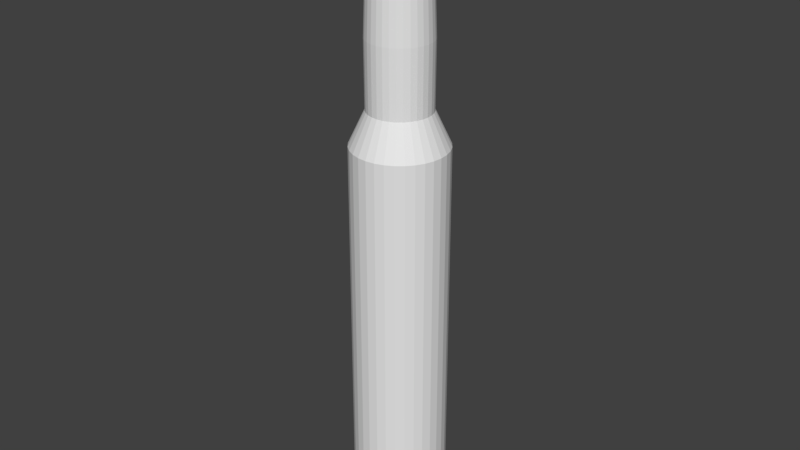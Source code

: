 # Source: bullet.blend  (saved by Blender 2.78.0; exported with 4.5.12 LTS)
import bpy
from mathutils import Matrix  # noqa: F401  (used for matrix-valued properties, if any)

bpy.ops.wm.read_factory_settings(use_empty=True)
scene = bpy.context.scene
scene.name = 'Scene'

# ---- collections
col_collection_1 = bpy.data.collections.new('Collection 1'); scene.collection.children.link(col_collection_1)

# ---- materials (node trees are filled in below, after node groups)
mat_bullet = bpy.data.materials.new('bullet')
mat_bullet.alpha_threshold = 0.0
mat_bullet.use_transparent_shadow = False
mat_bullet.roughness = 0.5
mat_bullet.line_color = (0.0, 0.0, 0.0, 1.0)

# ---- material node trees

# ---- world
world_world = bpy.data.worlds.new('World'); scene.world = world_world
world_world.color = (0.05088, 0.05088, 0.05088)
world_world.use_sun_shadow = False
world_world.sun_shadow_jitter_overblur = 0.0
world_world.cycles.sampling_method = 'MANUAL'

# ---- meshes
me_cone = bpy.data.meshes.new('Cone')
me_cone.from_pydata([(-1.869e-07, 0.234, 0.111), (0.04564, 0.2295, 0.111), (0.08953, 0.2162, 0.111), (0.13, 0.1945, 0.111), (0.1654, 0.1654, 0.111), (0.1945, 0.13, 0.111), (0.2161, 0.08953, 0.111), (0.2295, 0.04564, 0.111), (0.234, 2.403e-07, 0.111), (-2.101e-07, 1.2e-07, 0.2811), (0.2295, -0.04564, 0.111), (0.2161, -0.08953, 0.111), (0.1945, -0.13, 0.111), (0.1654, -0.1654, 0.111), (0.13, -0.1945, 0.111), (0.08953, -0.2161, 0.111), (0.04564, -0.2295, 0.111), (-2.632e-07, -0.234, 0.111), (-0.04564, -0.2295, 0.111), (-0.08953, -0.2161, 0.111), (-0.13, -0.1945, 0.111), (-0.1654, -0.1654, 0.111), (-0.1945, -0.13, 0.111), (-0.2162, -0.08953, 0.111), (-0.2295, -0.04564, 0.111), (-0.234, 4.486e-07, 0.111), (-0.2295, 0.04564, 0.111), (-0.2162, 0.08953, 0.111), (-0.1945, 0.13, 0.111), (-0.1654, 0.1654, 0.111), (-0.13, 0.1945, 0.111), (-0.08953, 0.2162, 0.111), (-0.04564, 0.2295, 0.111), (-1.715e-07, 0.4368, -0.4728), (0.08521, 0.4284, -0.4728), (0.1671, 0.4035, -0.4728), (0.2427, 0.3632, -0.4728), (0.3088, 0.3088, -0.4728), (0.3632, 0.2427, -0.4728), (0.4035, 0.1671, -0.4728), (0.4284, 0.08521, -0.4728), (0.4368, 2.006e-07, -0.4728), (0.4284, -0.08521, -0.4728), (0.4035, -0.1671, -0.4728), (0.3632, -0.2427, -0.4728), (0.3088, -0.3088, -0.4728), (0.2427, -0.3632, -0.4728), (0.1671, -0.4035, -0.4728), (0.08521, -0.4284, -0.4728), (-3.138e-07, -0.4368, -0.4728), (-0.08521, -0.4284, -0.4728), (-0.1671, -0.4035, -0.4728), (-0.2427, -0.3632, -0.4728), (-0.3088, -0.3088, -0.4728), (-0.3632, -0.2427, -0.4728), (-0.4035, -0.1671, -0.4728), (-0.4284, -0.08521, -0.4728), (-0.4368, 5.894e-07, -0.4728), (-0.4284, 0.08521, -0.4728), (-0.4035, 0.1671, -0.4728), (-0.3632, 0.2427, -0.4728), (-0.3088, 0.3088, -0.4728), (-0.2427, 0.3632, -0.4728), (-0.1671, 0.4035, -0.4728), (-0.08521, 0.4284, -0.4728), (-2.228e-07, 0.6007, -2.168), (0.1172, 0.5891, -2.168), (0.2299, 0.555, -2.168), (0.3337, 0.4994, -2.168), (0.4247, 0.4247, -2.168), (0.4994, 0.3337, -2.168), (0.555, 0.2299, -2.168), (0.5891, 0.1172, -2.168), (0.6007, 1.618e-07, -2.168), (0.5891, -0.1172, -2.168), (0.555, -0.2299, -2.168), (0.4994, -0.3337, -2.168), (0.4247, -0.4247, -2.168), (0.3337, -0.4994, -2.168), (0.2299, -0.555, -2.168), (0.1172, -0.5891, -2.168), (-4.185e-07, -0.6007, -2.168), (-0.1172, -0.5891, -2.168), (-0.2299, -0.555, -2.168), (-0.3337, -0.4994, -2.168), (-0.4247, -0.4247, -2.168), (-0.4994, -0.3337, -2.168), (-0.555, -0.2299, -2.168), (-0.5891, -0.1172, -2.168), (-0.6007, 6.964e-07, -2.168), (-0.5891, 0.1172, -2.168), (-0.555, 0.2299, -2.168), (-0.4994, 0.3337, -2.168), (-0.4247, 0.4247, -2.168), (-0.3337, 0.4994, -2.168), (-0.2299, 0.555, -2.168), (-0.1172, 0.5891, -2.168), (-1.864e-07, 0.5925, -3.415), (0.1156, 0.5811, -3.415), (0.2267, 0.5474, -3.415), (0.3292, 0.4926, -3.415), (0.4189, 0.4189, -3.415), (0.4926, 0.3292, -3.415), (0.5474, 0.2267, -3.415), (0.5811, 0.1156, -3.415), (0.5925, 1.639e-07, -3.415), (0.5811, -0.1156, -3.415), (0.5474, -0.2267, -3.415), (0.4926, -0.3292, -3.415), (0.4189, -0.4189, -3.415), (0.3292, -0.4926, -3.415), (0.2267, -0.5474, -3.415), (0.1156, -0.5811, -3.415), (-3.794e-07, -0.5925, -3.415), (-0.1156, -0.5811, -3.415), (-0.2267, -0.5474, -3.415), (-0.3292, -0.4926, -3.415), (-0.4189, -0.4189, -3.415), (-0.4926, -0.3292, -3.415), (-0.5474, -0.2267, -3.415), (-0.5811, -0.1156, -3.415), (-0.5925, 6.913e-07, -3.415), (-0.5811, 0.1156, -3.415), (-0.5474, 0.2267, -3.415), (-0.4926, 0.3292, -3.415), (-0.4189, 0.4189, -3.415), (-0.3292, 0.4926, -3.415), (-0.2267, 0.5474, -3.415), (-0.1156, 0.5811, -3.415), (-1.47e-07, 0.8907, -4.057), (0.1738, 0.8736, -4.057), (0.3409, 0.8229, -4.057), (0.4949, 0.7406, -4.057), (0.6298, 0.6298, -4.057), (0.7406, 0.4949, -4.057), (0.8229, 0.3409, -4.057), (0.8736, 0.1738, -4.057), (0.8907, 1.014e-07, -4.057), (0.8736, -0.1738, -4.057), (0.8229, -0.3409, -4.057), (0.7406, -0.4949, -4.057), (0.6298, -0.6298, -4.057), (0.4949, -0.7406, -4.057), (0.3409, -0.8229, -4.057), (0.1738, -0.8736, -4.057), (-4.373e-07, -0.8907, -4.057), (-0.1738, -0.8736, -4.057), (-0.3409, -0.8229, -4.057), (-0.4949, -0.7406, -4.057), (-0.6298, -0.6298, -4.057), (-0.7406, -0.4949, -4.057), (-0.8229, -0.3409, -4.057), (-0.8736, -0.1738, -4.057), (-0.8907, 8.942e-07, -4.057), (-0.8736, 0.1738, -4.057), (-0.8229, 0.3409, -4.057), (-0.7406, 0.4949, -4.057), (-0.6298, 0.6298, -4.057), (-0.4949, 0.7406, -4.057), (-0.3409, 0.8229, -4.057), (-0.1738, 0.8736, -4.057), (-7.64e-08, 0.8907, -5.965), (0.1738, 0.8736, -5.965), (0.3409, 0.8229, -5.965), (0.4949, 0.7406, -5.965), (0.6298, 0.6298, -5.965), (0.7406, 0.4949, -5.965), (0.8229, 0.3409, -5.965), (0.8736, 0.1738, -5.965), (0.8907, 1.014e-07, -5.965), (0.8736, -0.1738, -5.965), (0.8229, -0.3409, -5.965), (0.7406, -0.4949, -5.965), (0.6298, -0.6298, -5.965), (0.4949, -0.7406, -5.965), (0.3409, -0.8229, -5.965), (0.1738, -0.8736, -5.965), (-3.666e-07, -0.8907, -5.965), (-0.1738, -0.8736, -5.965), (-0.3409, -0.8229, -5.965), (-0.4949, -0.7406, -5.965), (-0.6298, -0.6298, -5.965), (-0.7406, -0.4949, -5.965), (-0.8229, -0.3409, -5.965), (-0.8736, -0.1738, -5.965), (-0.8907, 8.942e-07, -5.965), (-0.8736, 0.1738, -5.965), (-0.8229, 0.3409, -5.965), (-0.7406, 0.4949, -5.965), (-0.6298, 0.6298, -5.965), (-0.4949, 0.7406, -5.965), (-0.3409, 0.8229, -5.965), (-0.1738, 0.8736, -5.965), (-9.592e-07, 0.8907, -9.368), (0.1738, 0.8736, -9.368), (0.3409, 0.8229, -9.368), (0.4949, 0.7406, -9.368), (0.6298, 0.6298, -9.368), (0.7406, 0.4949, -9.368), (0.8229, 0.3409, -9.368), (0.8736, 0.1738, -9.368), (0.8907, 1.014e-07, -9.368), (0.8736, -0.1738, -9.368), (0.8229, -0.3409, -9.368), (0.7406, -0.4949, -9.368), (0.6298, -0.6298, -9.368), (0.4949, -0.7406, -9.368), (0.3409, -0.8229, -9.368), (0.1738, -0.8736, -9.368), (-1.249e-06, -0.8907, -9.368), (-0.1738, -0.8736, -9.368), (-0.3409, -0.8229, -9.368), (-0.4949, -0.7406, -9.368), (-0.6298, -0.6298, -9.368), (-0.7406, -0.4949, -9.368), (-0.8229, -0.3409, -9.368), (-0.8736, -0.1738, -9.368), (-0.8907, 8.942e-07, -9.368), (-0.8736, 0.1738, -9.368), (-0.8229, 0.3409, -9.368), (-0.7406, 0.4949, -9.368), (-0.6298, 0.6298, -9.368), (-0.4949, 0.7406, -9.368), (-0.3409, 0.8229, -9.368), (-0.1738, 0.8736, -9.368), (-1.03e-06, 0.8907, -10.8), (0.1738, 0.8736, -10.8), (0.3409, 0.8229, -10.8), (0.4949, 0.7406, -10.8), (0.6298, 0.6298, -10.8), (0.7406, 0.4949, -10.8), (0.8229, 0.3409, -10.8), (0.8736, 0.1738, -10.8), (0.8907, 1.014e-07, -10.8), (0.8736, -0.1738, -10.8), (0.8229, -0.3409, -10.8), (0.7406, -0.4949, -10.8), (0.6298, -0.6298, -10.8), (0.4949, -0.7406, -10.8), (0.3409, -0.8229, -10.8), (0.1738, -0.8736, -10.8), (-1.32e-06, -0.8907, -10.8), (-0.1738, -0.8736, -10.8), (-0.3409, -0.8229, -10.8), (-0.4949, -0.7406, -10.8), (-0.6298, -0.6298, -10.8), (-0.7406, -0.4949, -10.8), (-0.8229, -0.3409, -10.8), (-0.8736, -0.1738, -10.8), (-0.8907, 8.942e-07, -10.8), (-0.8736, 0.1738, -10.8), (-0.8229, 0.3409, -10.8), (-0.7406, 0.4949, -10.8), (-0.6298, 0.6298, -10.8), (-0.4949, 0.7406, -10.8), (-0.3409, 0.8229, -10.8), (-0.1738, 0.8736, -10.8), (-1.059e-06, 0.8036, -10.95), (0.1568, 0.7882, -10.95), (0.3075, 0.7425, -10.95), (0.4465, 0.6682, -10.95), (0.5683, 0.5683, -10.95), (0.6682, 0.4465, -10.95), (0.7425, 0.3075, -10.95), (0.7882, 0.1568, -10.95), (0.8036, 1.189e-07, -10.95), (0.7882, -0.1568, -10.95), (0.7425, -0.3075, -10.95), (0.6682, -0.4465, -10.95), (0.5683, -0.5683, -10.95), (0.4465, -0.6682, -10.95), (0.3075, -0.7425, -10.95), (0.1568, -0.7882, -10.95), (-1.32e-06, -0.8036, -10.95), (-0.1568, -0.7882, -10.95), (-0.3075, -0.7425, -10.95), (-0.4465, -0.6682, -10.95), (-0.5683, -0.5683, -10.95), (-0.6682, -0.4465, -10.95), (-0.7425, -0.3075, -10.95), (-0.7882, -0.1568, -10.95), (-0.8036, 8.342e-07, -10.95), (-0.7882, 0.1568, -10.95), (-0.7425, 0.3075, -10.95), (-0.6682, 0.4465, -10.95), (-0.5683, 0.5683, -10.95), (-0.4465, 0.6682, -10.95), (-0.3075, 0.7425, -10.95), (-0.1568, 0.7882, -10.95), (-1.059e-06, 0.8036, -11.09), (0.1568, 0.7882, -11.09), (0.3075, 0.7425, -11.09), (0.4465, 0.6682, -11.09), (0.5683, 0.5683, -11.09), (0.6682, 0.4465, -11.09), (0.7425, 0.3075, -11.09), (0.7882, 0.1568, -11.09), (0.8036, 1.189e-07, -11.09), (0.7882, -0.1568, -11.09), (0.7425, -0.3075, -11.09), (0.6682, -0.4465, -11.09), (0.5683, -0.5683, -11.09), (0.4465, -0.6682, -11.09), (0.3075, -0.7425, -11.09), (0.1568, -0.7882, -11.09), (-1.32e-06, -0.8036, -11.09), (-0.1568, -0.7882, -11.09), (-0.3075, -0.7425, -11.09), (-0.4465, -0.6682, -11.09), (-0.5683, -0.5683, -11.09), (-0.6682, -0.4465, -11.09), (-0.7425, -0.3075, -11.09), (-0.7882, -0.1568, -11.09), (-0.8036, 8.342e-07, -11.09), (-0.7882, 0.1568, -11.09), (-0.7425, 0.3075, -11.09), (-0.6682, 0.4465, -11.09), (-0.5683, 0.5683, -11.09), (-0.4465, 0.6682, -11.09), (-0.3075, 0.7425, -11.09), (-0.1568, 0.7882, -11.09), (-1.102e-06, 0.9421, -11.26), (0.1838, 0.924, -11.26), (0.3605, 0.8704, -11.26), (0.5234, 0.7833, -11.26), (0.6662, 0.6662, -11.26), (0.7833, 0.5234, -11.26), (0.8704, 0.3605, -11.26), (0.924, 0.1838, -11.26), (0.9421, 8.615e-08, -11.26), (0.924, -0.1838, -11.26), (0.8704, -0.3605, -11.26), (0.7833, -0.5234, -11.26), (0.6662, -0.6662, -11.26), (0.5234, -0.7833, -11.26), (0.3605, -0.8704, -11.26), (0.1838, -0.924, -11.26), (-1.409e-06, -0.9421, -11.26), (-0.1838, -0.924, -11.26), (-0.3605, -0.8704, -11.26), (-0.5234, -0.7833, -11.26), (-0.6662, -0.6662, -11.26), (-0.7833, -0.5234, -11.26), (-0.8704, -0.3605, -11.26), (-0.924, -0.1838, -11.26), (-0.9421, 9.247e-07, -11.26), (-0.924, 0.1838, -11.26), (-0.8704, 0.3605, -11.26), (-0.7833, 0.5234, -11.26), (-0.6662, 0.6662, -11.26), (-0.5234, 0.7833, -11.26), (-0.3605, 0.8704, -11.26), (-0.1838, 0.924, -11.26), (-1.137e-06, 0.9421, -11.45), (0.1838, 0.924, -11.45), (0.3605, 0.8704, -11.45), (0.5234, 0.7833, -11.45), (0.6662, 0.6662, -11.45), (0.7833, 0.5234, -11.45), (0.8704, 0.3605, -11.45), (0.924, 0.1838, -11.45), (0.9421, 8.615e-08, -11.45), (0.924, -0.1838, -11.45), (0.8704, -0.3605, -11.45), (0.7833, -0.5234, -11.45), (0.6662, -0.6662, -11.45), (0.5234, -0.7833, -11.45), (0.3605, -0.8704, -11.45), (0.1838, -0.924, -11.45), (-1.444e-06, -0.9421, -11.45), (-0.1838, -0.924, -11.45), (-0.3605, -0.8704, -11.45), (-0.5234, -0.7833, -11.45), (-0.6662, -0.6662, -11.45), (-0.7833, -0.5234, -11.45), (-0.8704, -0.3605, -11.45), (-0.924, -0.1838, -11.45), (-0.9421, 9.247e-07, -11.45), (-0.924, 0.1838, -11.45), (-0.8704, 0.3605, -11.45), (-0.7833, 0.5234, -11.45), (-0.6662, 0.6662, -11.45), (-0.5234, 0.7833, -11.45), (-0.3605, 0.8704, -11.45), (-0.1838, 0.924, -11.45), (-0.526, -0.2179, -1.28), (-0.4734, -0.3163, -1.28), (0.5584, -0.1111, -1.28), (0.5693, 1.683e-07, -1.28), (-0.5584, -0.1111, -1.28), (0.526, -0.2179, -1.28), (-0.5693, 6.75e-07, -1.28), (0.4734, -0.3163, -1.28), (-0.5584, 0.1111, -1.28), (0.4026, -0.4026, -1.28), (-0.526, 0.2179, -1.28), (0.3163, -0.4734, -1.28), (-0.4734, 0.3163, -1.28), (0.2179, -0.526, -1.28), (0.1111, 0.5584, -1.28), (-2.03e-07, 0.5693, -1.28), (-0.4026, 0.4026, -1.28), (0.1111, -0.5584, -1.28), (0.2179, 0.526, -1.28), (-0.3163, 0.4734, -1.28), (-3.885e-07, -0.5693, -1.28), (0.3163, 0.4734, -1.28), (-0.2179, 0.526, -1.28), (-0.1111, -0.5584, -1.28), (0.4026, 0.4026, -1.28), (-0.1111, 0.5584, -1.28), (-0.2179, -0.526, -1.28), (0.4734, 0.3163, -1.28), (-0.3163, -0.4734, -1.28), (0.526, 0.2179, -1.28), (-0.4026, -0.4026, -1.28), (0.5584, 0.1111, -1.28)], [], [(0, 9, 1), (1, 9, 2), (2, 9, 3), (3, 9, 4), (4, 9, 5), (5, 9, 6), (6, 9, 7), (7, 9, 8), (8, 9, 10), (10, 9, 11), (11, 9, 12), (12, 9, 13), (13, 9, 14), (14, 9, 15), (15, 9, 16), (16, 9, 17), (17, 9, 18), (18, 9, 19), (19, 9, 20), (20, 9, 21), (21, 9, 22), (22, 9, 23), (23, 9, 24), (24, 9, 25), (25, 9, 26), (26, 9, 27), (27, 9, 28), (28, 9, 29), (29, 9, 30), (30, 9, 31), (31, 9, 32), (32, 9, 0), (29, 30, 62, 61), (386, 385, 87, 86), (8, 10, 42, 41), (2, 3, 36, 35), (16, 17, 49, 48), (23, 24, 56, 55), (30, 31, 63, 62), (10, 11, 43, 42), (3, 4, 37, 36), (17, 18, 50, 49), (24, 25, 57, 56), (31, 32, 64, 63), (11, 12, 44, 43), (4, 5, 38, 37), (18, 19, 51, 50), (32, 0, 33, 64), (25, 26, 58, 57), (12, 13, 45, 44), (5, 6, 39, 38), (19, 20, 52, 51), (26, 27, 59, 58), (13, 14, 46, 45), (6, 7, 40, 39), (20, 21, 53, 52), (0, 1, 34, 33), (27, 28, 60, 59), (14, 15, 47, 46), (7, 8, 41, 40), (21, 22, 54, 53), (28, 29, 61, 60), (1, 2, 35, 34), (15, 16, 48, 47), (22, 23, 55, 54), (89, 90, 122, 121), (388, 387, 74, 73), (385, 389, 88, 87), (387, 390, 75, 74), (389, 391, 89, 88), (390, 392, 76, 75), (391, 393, 90, 89), (392, 394, 77, 76), (393, 395, 91, 90), (394, 396, 78, 77), (395, 397, 92, 91), (396, 398, 79, 78), (400, 399, 66, 65), (397, 401, 93, 92), (398, 402, 80, 79), (399, 403, 67, 66), (401, 404, 94, 93), (402, 405, 81, 80), (403, 406, 68, 67), (404, 407, 95, 94), (405, 408, 82, 81), (406, 409, 69, 68), (407, 410, 96, 95), (408, 411, 83, 82), (409, 412, 70, 69), (410, 400, 65, 96), (411, 413, 84, 83), (412, 414, 71, 70), (413, 415, 85, 84), (414, 416, 72, 71), (415, 386, 86, 85), (416, 388, 73, 72), (97, 98, 130, 129), (76, 77, 109, 108), (90, 91, 123, 122), (77, 78, 110, 109), (91, 92, 124, 123), (78, 79, 111, 110), (65, 66, 98, 97), (92, 93, 125, 124), (79, 80, 112, 111), (66, 67, 99, 98), (93, 94, 126, 125), (80, 81, 113, 112), (67, 68, 100, 99), (94, 95, 127, 126), (81, 82, 114, 113), (68, 69, 101, 100), (95, 96, 128, 127), (82, 83, 115, 114), (69, 70, 102, 101), (96, 65, 97, 128), (83, 84, 116, 115), (70, 71, 103, 102), (84, 85, 117, 116), (71, 72, 104, 103), (85, 86, 118, 117), (72, 73, 105, 104), (86, 87, 119, 118), (73, 74, 106, 105), (87, 88, 120, 119), (74, 75, 107, 106), (88, 89, 121, 120), (75, 76, 108, 107), (132, 133, 165, 164), (124, 125, 157, 156), (111, 112, 144, 143), (98, 99, 131, 130), (125, 126, 158, 157), (112, 113, 145, 144), (99, 100, 132, 131), (126, 127, 159, 158), (113, 114, 146, 145), (100, 101, 133, 132), (127, 128, 160, 159), (114, 115, 147, 146), (101, 102, 134, 133), (128, 97, 129, 160), (115, 116, 148, 147), (102, 103, 135, 134), (116, 117, 149, 148), (103, 104, 136, 135), (117, 118, 150, 149), (104, 105, 137, 136), (118, 119, 151, 150), (105, 106, 138, 137), (119, 120, 152, 151), (106, 107, 139, 138), (120, 121, 153, 152), (107, 108, 140, 139), (121, 122, 154, 153), (108, 109, 141, 140), (122, 123, 155, 154), (109, 110, 142, 141), (123, 124, 156, 155), (110, 111, 143, 142), (167, 168, 200, 199), (159, 160, 192, 191), (146, 147, 179, 178), (133, 134, 166, 165), (160, 129, 161, 192), (147, 148, 180, 179), (134, 135, 167, 166), (148, 149, 181, 180), (135, 136, 168, 167), (149, 150, 182, 181), (136, 137, 169, 168), (150, 151, 183, 182), (137, 138, 170, 169), (151, 152, 184, 183), (138, 139, 171, 170), (152, 153, 185, 184), (139, 140, 172, 171), (153, 154, 186, 185), (140, 141, 173, 172), (154, 155, 187, 186), (141, 142, 174, 173), (155, 156, 188, 187), (142, 143, 175, 174), (129, 130, 162, 161), (156, 157, 189, 188), (143, 144, 176, 175), (130, 131, 163, 162), (157, 158, 190, 189), (144, 145, 177, 176), (131, 132, 164, 163), (158, 159, 191, 190), (145, 146, 178, 177), (202, 203, 235, 234), (181, 182, 214, 213), (168, 169, 201, 200), (182, 183, 215, 214), (169, 170, 202, 201), (183, 184, 216, 215), (170, 171, 203, 202), (184, 185, 217, 216), (171, 172, 204, 203), (185, 186, 218, 217), (172, 173, 205, 204), (186, 187, 219, 218), (173, 174, 206, 205), (187, 188, 220, 219), (174, 175, 207, 206), (161, 162, 194, 193), (188, 189, 221, 220), (175, 176, 208, 207), (162, 163, 195, 194), (189, 190, 222, 221), (176, 177, 209, 208), (163, 164, 196, 195), (190, 191, 223, 222), (177, 178, 210, 209), (164, 165, 197, 196), (191, 192, 224, 223), (178, 179, 211, 210), (165, 166, 198, 197), (192, 161, 193, 224), (179, 180, 212, 211), (166, 167, 199, 198), (180, 181, 213, 212), (237, 238, 270, 269), (216, 217, 249, 248), (203, 204, 236, 235), (217, 218, 250, 249), (204, 205, 237, 236), (218, 219, 251, 250), (205, 206, 238, 237), (219, 220, 252, 251), (206, 207, 239, 238), (193, 194, 226, 225), (220, 221, 253, 252), (207, 208, 240, 239), (194, 195, 227, 226), (221, 222, 254, 253), (208, 209, 241, 240), (195, 196, 228, 227), (222, 223, 255, 254), (209, 210, 242, 241), (196, 197, 229, 228), (223, 224, 256, 255), (210, 211, 243, 242), (197, 198, 230, 229), (224, 193, 225, 256), (211, 212, 244, 243), (198, 199, 231, 230), (212, 213, 245, 244), (199, 200, 232, 231), (213, 214, 246, 245), (200, 201, 233, 232), (214, 215, 247, 246), (201, 202, 234, 233), (215, 216, 248, 247), (272, 273, 305, 304), (251, 252, 284, 283), (238, 239, 271, 270), (225, 226, 258, 257), (252, 253, 285, 284), (239, 240, 272, 271), (226, 227, 259, 258), (253, 254, 286, 285), (240, 241, 273, 272), (227, 228, 260, 259), (254, 255, 287, 286), (241, 242, 274, 273), (228, 229, 261, 260), (255, 256, 288, 287), (242, 243, 275, 274), (229, 230, 262, 261), (256, 225, 257, 288), (243, 244, 276, 275), (230, 231, 263, 262), (244, 245, 277, 276), (231, 232, 264, 263), (245, 246, 278, 277), (232, 233, 265, 264), (246, 247, 279, 278), (233, 234, 266, 265), (247, 248, 280, 279), (234, 235, 267, 266), (248, 249, 281, 280), (235, 236, 268, 267), (249, 250, 282, 281), (236, 237, 269, 268), (250, 251, 283, 282), (307, 308, 340, 339), (259, 260, 292, 291), (286, 287, 319, 318), (273, 274, 306, 305), (260, 261, 293, 292), (287, 288, 320, 319), (274, 275, 307, 306), (261, 262, 294, 293), (288, 257, 289, 320), (275, 276, 308, 307), (262, 263, 295, 294), (276, 277, 309, 308), (263, 264, 296, 295), (277, 278, 310, 309), (264, 265, 297, 296), (278, 279, 311, 310), (265, 266, 298, 297), (279, 280, 312, 311), (266, 267, 299, 298), (280, 281, 313, 312), (267, 268, 300, 299), (281, 282, 314, 313), (268, 269, 301, 300), (282, 283, 315, 314), (269, 270, 302, 301), (283, 284, 316, 315), (270, 271, 303, 302), (257, 258, 290, 289), (284, 285, 317, 316), (271, 272, 304, 303), (258, 259, 291, 290), (285, 286, 318, 317), (342, 343, 375, 374), (294, 295, 327, 326), (308, 309, 341, 340), (295, 296, 328, 327), (309, 310, 342, 341), (296, 297, 329, 328), (310, 311, 343, 342), (297, 298, 330, 329), (311, 312, 344, 343), (298, 299, 331, 330), (312, 313, 345, 344), (299, 300, 332, 331), (313, 314, 346, 345), (300, 301, 333, 332), (314, 315, 347, 346), (301, 302, 334, 333), (315, 316, 348, 347), (302, 303, 335, 334), (289, 290, 322, 321), (316, 317, 349, 348), (303, 304, 336, 335), (290, 291, 323, 322), (317, 318, 350, 349), (304, 305, 337, 336), (291, 292, 324, 323), (318, 319, 351, 350), (305, 306, 338, 337), (292, 293, 325, 324), (319, 320, 352, 351), (306, 307, 339, 338), (293, 294, 326, 325), (320, 289, 321, 352), (360, 361, 362, 363), (329, 330, 362, 361), (343, 344, 376, 375), (330, 331, 363, 362), (344, 345, 377, 376), (331, 332, 364, 363), (345, 346, 378, 377), (332, 333, 365, 364), (346, 347, 379, 378), (333, 334, 366, 365), (347, 348, 380, 379), (334, 335, 367, 366), (321, 322, 354, 353), (348, 349, 381, 380), (335, 336, 368, 367), (322, 323, 355, 354), (349, 350, 382, 381), (336, 337, 369, 368), (323, 324, 356, 355), (350, 351, 383, 382), (337, 338, 370, 369), (324, 325, 357, 356), (351, 352, 384, 383), (338, 339, 371, 370), (325, 326, 358, 357), (352, 321, 353, 384), (339, 340, 372, 371), (326, 327, 359, 358), (340, 341, 373, 372), (327, 328, 360, 359), (341, 342, 374, 373), (328, 329, 361, 360), (359, 360, 363, 364), (358, 359, 364, 365), (357, 358, 365, 366), (356, 357, 366, 367), (355, 356, 367, 368), (354, 355, 368, 369), (353, 354, 369, 370), (370, 371, 384, 353), (371, 372, 383, 384), (372, 373, 382, 383), (373, 374, 381, 382), (374, 375, 380, 381), (375, 376, 379, 380), (376, 377, 378, 379), (40, 41, 388, 416), (53, 54, 386, 415), (39, 40, 416, 414), (52, 53, 415, 413), (38, 39, 414, 412), (51, 52, 413, 411), (64, 33, 400, 410), (37, 38, 412, 409), (50, 51, 411, 408), (63, 64, 410, 407), (36, 37, 409, 406), (49, 50, 408, 405), (62, 63, 407, 404), (35, 36, 406, 403), (48, 49, 405, 402), (61, 62, 404, 401), (34, 35, 403, 399), (47, 48, 402, 398), (60, 61, 401, 397), (33, 34, 399, 400), (46, 47, 398, 396), (59, 60, 397, 395), (45, 46, 396, 394), (58, 59, 395, 393), (44, 45, 394, 392), (57, 58, 393, 391), (43, 44, 392, 390), (56, 57, 391, 389), (42, 43, 390, 387), (55, 56, 389, 385), (41, 42, 387, 388), (54, 55, 385, 386)])
_uv = me_cone.uv_layers.new(name='UVMap')
_uv.uv.foreach_set('vector', [0.03259, 0.8128, 0.04093, 0.8349, 0.02887, 0.8135, 0.2206, 0.9709, 0.1971, 0.9662, 0.2202, 0.9673, 0.2202, 0.9673, 0.1971, 0.9662, 0.2194, 0.964, 0.2194, 0.964, 0.1971, 0.9662, 0.2183, 0.9609, 0.2183, 0.9609, 0.1971, 0.9662, 0.217, 0.9581, 0.217, 0.9581, 0.1971, 0.9662, 0.2154, 0.9555, 0.2154, 0.9555, 0.1971, 0.9662, 0.2136, 0.9531, 0.2136, 0.9531, 0.1971, 0.9662, 0.2115, 0.951, 0.2115, 0.951, 0.1971, 0.9662, 0.2093, 0.9492, 0.2093, 0.9492, 0.1971, 0.9662, 0.2068, 0.9476, 0.2068, 0.9476, 0.1971, 0.9662, 0.2042, 0.9462, 0.2042, 0.9462, 0.1971, 0.9662, 0.2013, 0.9451, 0.2013, 0.9451, 0.1971, 0.9662, 0.1983, 0.9443, 0.1983, 0.9443, 0.1971, 0.9662, 0.195, 0.9439, 0.195, 0.9439, 0.1971, 0.9662, 0.1916, 0.9437, 0.1916, 0.9437, 0.1971, 0.9662, 0.1879, 0.944, 0.06416, 0.8426, 0.04093, 0.8349, 0.06411, 0.8388, 0.06411, 0.8388, 0.04093, 0.8349, 0.06368, 0.8354, 0.06368, 0.8354, 0.04093, 0.8349, 0.06292, 0.8322, 0.06292, 0.8322, 0.04093, 0.8349, 0.06188, 0.8292, 0.06188, 0.8292, 0.04093, 0.8349, 0.06057, 0.8265, 0.06057, 0.8265, 0.04093, 0.8349, 0.05902, 0.824, 0.05902, 0.824, 0.04093, 0.8349, 0.05726, 0.8218, 0.05726, 0.8218, 0.04093, 0.8349, 0.05528, 0.8197, 0.05528, 0.8197, 0.04093, 0.8349, 0.0531, 0.8179, 0.0531, 0.8179, 0.04093, 0.8349, 0.05074, 0.8164, 0.05074, 0.8164, 0.04093, 0.8349, 0.04818, 0.815, 0.04818, 0.815, 0.04093, 0.8349, 0.04545, 0.814, 0.04545, 0.814, 0.04093, 0.8349, 0.04252, 0.8132, 0.04252, 0.8132, 0.04093, 0.8349, 0.03941, 0.8127, 0.03941, 0.8127, 0.04093, 0.8349, 0.0361, 0.8126, 0.0361, 0.8126, 0.04093, 0.8349, 0.03259, 0.8128, 0.04545, 0.814, 0.04252, 0.8132, 0.05656, 0.7738, 0.06202, 0.7765, 0.1369, 0.7625, 0.1309, 0.7568, 0.1749, 0.7064, 0.1819, 0.7124, 0.2115, 0.951, 0.2093, 0.9492, 0.2339, 0.9165, 0.2385, 0.9204, 0.2202, 0.9673, 0.2194, 0.964, 0.2589, 0.9436, 0.2623, 0.9491, 0.1916, 0.9437, 0.1879, 0.944, 0.1948, 0.897, 0.2011, 0.899, 0.05902, 0.824, 0.05726, 0.8218, 0.08596, 0.7939, 0.09012, 0.7982, 0.04252, 0.8132, 0.03941, 0.8127, 0.05086, 0.7713, 0.05656, 0.7738, 0.2093, 0.9492, 0.2068, 0.9476, 0.229, 0.913, 0.2339, 0.9165, 0.2194, 0.964, 0.2183, 0.9609, 0.2552, 0.9384, 0.2589, 0.9436, 0.06416, 0.8426, 0.06411, 0.8388, 0.1079, 0.824, 0.1108, 0.8302, 0.05726, 0.8218, 0.05528, 0.8197, 0.08159, 0.7899, 0.08596, 0.7939, 0.03941, 0.8127, 0.0361, 0.8126, 0.04489, 0.7691, 0.05086, 0.7713, 0.2068, 0.9476, 0.2042, 0.9462, 0.2239, 0.9097, 0.229, 0.913, 0.2183, 0.9609, 0.217, 0.9581, 0.2513, 0.9334, 0.2552, 0.9384, 0.06411, 0.8388, 0.06368, 0.8354, 0.1048, 0.8182, 0.1079, 0.824, 0.0361, 0.8126, 0.03259, 0.8128, 0.03866, 0.7672, 0.04489, 0.7691, 0.05528, 0.8197, 0.0531, 0.8179, 0.07702, 0.7862, 0.08159, 0.7899, 0.2042, 0.9462, 0.2013, 0.9451, 0.2186, 0.9066, 0.2239, 0.9097, 0.217, 0.9581, 0.2154, 0.9555, 0.2473, 0.9288, 0.2513, 0.9334, 0.06368, 0.8354, 0.06292, 0.8322, 0.1014, 0.8128, 0.1048, 0.8182, 0.0531, 0.8179, 0.05074, 0.8164, 0.07224, 0.7827, 0.07702, 0.7862, 0.2013, 0.9451, 0.1983, 0.9443, 0.213, 0.9038, 0.2186, 0.9066, 0.2154, 0.9555, 0.2136, 0.9531, 0.243, 0.9244, 0.2473, 0.9288, 0.06292, 0.8322, 0.06188, 0.8292, 0.09784, 0.8076, 0.1014, 0.8128, 0.03259, 0.8128, 0.02887, 0.8135, 0.03217, 0.7655, 0.03866, 0.7672, 0.05074, 0.8164, 0.04818, 0.815, 0.06724, 0.7794, 0.07224, 0.7827, 0.1983, 0.9443, 0.195, 0.9439, 0.2072, 0.9013, 0.213, 0.9038, 0.2136, 0.9531, 0.2115, 0.951, 0.2385, 0.9204, 0.243, 0.9244, 0.06188, 0.8292, 0.06057, 0.8265, 0.09408, 0.8028, 0.09784, 0.8076, 0.04818, 0.815, 0.04545, 0.814, 0.06202, 0.7765, 0.06724, 0.7794, 0.2206, 0.9709, 0.2202, 0.9673, 0.2623, 0.9491, 0.2656, 0.955, 0.195, 0.9439, 0.1916, 0.9437, 0.2011, 0.899, 0.2072, 0.9013, 0.06057, 0.8265, 0.05902, 0.824, 0.09012, 0.7982, 0.09408, 0.8028, 0.1608, 0.6947, 0.1537, 0.6889, 0.2175, 0.6086, 0.2253, 0.6148, 0.2762, 0.8758, 0.2699, 0.8707, 0.3114, 0.8185, 0.3185, 0.8242, 0.1309, 0.7568, 0.1249, 0.7514, 0.1679, 0.7005, 0.1749, 0.7064, 0.2699, 0.8707, 0.2634, 0.8657, 0.3042, 0.8128, 0.3114, 0.8185, 0.1249, 0.7514, 0.1187, 0.7461, 0.1608, 0.6947, 0.1679, 0.7005, 0.2634, 0.8657, 0.2567, 0.8608, 0.2969, 0.8073, 0.3042, 0.8128, 0.1187, 0.7461, 0.1124, 0.741, 0.1537, 0.6889, 0.1608, 0.6947, 0.2567, 0.8608, 0.2499, 0.8561, 0.2896, 0.8018, 0.2969, 0.8073, 0.1124, 0.741, 0.106, 0.7361, 0.1465, 0.6833, 0.1537, 0.6889, 0.2499, 0.8561, 0.243, 0.8516, 0.2823, 0.7963, 0.2896, 0.8018, 0.106, 0.7361, 0.09941, 0.7313, 0.1392, 0.6777, 0.1465, 0.6833, 0.243, 0.8516, 0.2358, 0.8471, 0.2749, 0.791, 0.2823, 0.7963, 0.0637, 0.7094, 0.0559, 0.7053, 0.09405, 0.6457, 0.1017, 0.6509, 0.09941, 0.7313, 0.09266, 0.7267, 0.1319, 0.6723, 0.1392, 0.6777, 0.2358, 0.8471, 0.2284, 0.8427, 0.2674, 0.7856, 0.2749, 0.791, 0.3181, 0.9173, 0.3123, 0.9107, 0.3602, 0.8601, 0.3671, 0.8664, 0.09266, 0.7267, 0.08573, 0.7222, 0.1245, 0.6669, 0.1319, 0.6723, 0.2284, 0.8427, 0.2208, 0.8384, 0.2598, 0.7803, 0.2674, 0.7856, 0.3123, 0.9107, 0.3064, 0.9044, 0.3533, 0.8539, 0.3602, 0.8601, 0.08573, 0.7222, 0.07861, 0.7178, 0.117, 0.6615, 0.1245, 0.6669, 0.1656, 0.7943, 0.1599, 0.7875, 0.2094, 0.7373, 0.2163, 0.7437, 0.3064, 0.9044, 0.3005, 0.8982, 0.3464, 0.8478, 0.3533, 0.8539, 0.07861, 0.7178, 0.07127, 0.7135, 0.1094, 0.6562, 0.117, 0.6615, 0.1599, 0.7875, 0.1542, 0.7808, 0.2026, 0.7309, 0.2094, 0.7373, 0.3005, 0.8982, 0.2946, 0.8923, 0.3395, 0.8418, 0.3464, 0.8478, 0.07127, 0.7135, 0.0637, 0.7094, 0.1017, 0.6509, 0.1094, 0.6562, 0.1542, 0.7808, 0.1485, 0.7745, 0.1957, 0.7247, 0.2026, 0.7309, 0.2946, 0.8923, 0.2885, 0.8866, 0.3325, 0.8358, 0.3395, 0.8418, 0.1485, 0.7745, 0.1427, 0.7684, 0.1888, 0.7185, 0.1957, 0.7247, 0.2885, 0.8866, 0.2824, 0.8811, 0.3255, 0.83, 0.3325, 0.8358, 0.1427, 0.7684, 0.1369, 0.7625, 0.1819, 0.7124, 0.1888, 0.7185, 0.2824, 0.8811, 0.2762, 0.8758, 0.3185, 0.8242, 0.3255, 0.83, 0.1608, 0.5694, 0.1526, 0.5648, 0.1731, 0.5126, 0.1844, 0.519, 0.2969, 0.8073, 0.2896, 0.8018, 0.351, 0.7213, 0.3589, 0.727, 0.1537, 0.6889, 0.1465, 0.6833, 0.2096, 0.6025, 0.2175, 0.6086, 0.2896, 0.8018, 0.2823, 0.7963, 0.3429, 0.7158, 0.351, 0.7213, 0.1465, 0.6833, 0.1392, 0.6777, 0.2016, 0.5965, 0.2096, 0.6025, 0.2823, 0.7963, 0.2749, 0.791, 0.3349, 0.7105, 0.3429, 0.7158, 0.1017, 0.6509, 0.09405, 0.6457, 0.1526, 0.5648, 0.1608, 0.5694, 0.1392, 0.6777, 0.1319, 0.6723, 0.1935, 0.5907, 0.2016, 0.5965, 0.2749, 0.791, 0.2674, 0.7856, 0.3268, 0.7055, 0.3349, 0.7105, 0.3671, 0.8664, 0.3602, 0.8601, 0.4255, 0.7842, 0.4318, 0.791, 0.1319, 0.6723, 0.1245, 0.6669, 0.1854, 0.585, 0.1935, 0.5907, 0.2674, 0.7856, 0.2598, 0.7803, 0.3187, 0.7008, 0.3268, 0.7055, 0.3602, 0.8601, 0.3533, 0.8539, 0.4189, 0.7774, 0.4255, 0.7842, 0.1245, 0.6669, 0.117, 0.6615, 0.1772, 0.5796, 0.1854, 0.585, 0.2163, 0.7437, 0.2094, 0.7373, 0.2761, 0.6612, 0.2824, 0.6681, 0.3533, 0.8539, 0.3464, 0.8478, 0.412, 0.7708, 0.4189, 0.7774, 0.117, 0.6615, 0.1094, 0.6562, 0.169, 0.5744, 0.1772, 0.5796, 0.2094, 0.7373, 0.2026, 0.7309, 0.2695, 0.6543, 0.2761, 0.6612, 0.3464, 0.8478, 0.3395, 0.8418, 0.4048, 0.7642, 0.412, 0.7708, 0.1094, 0.6562, 0.1017, 0.6509, 0.1608, 0.5694, 0.169, 0.5744, 0.2026, 0.7309, 0.1957, 0.7247, 0.2626, 0.6475, 0.2695, 0.6543, 0.3395, 0.8418, 0.3325, 0.8358, 0.3975, 0.7577, 0.4048, 0.7642, 0.1957, 0.7247, 0.1888, 0.7185, 0.2555, 0.6408, 0.2626, 0.6475, 0.3325, 0.8358, 0.3255, 0.83, 0.39, 0.7513, 0.3975, 0.7577, 0.1888, 0.7185, 0.1819, 0.7124, 0.2482, 0.6342, 0.2555, 0.6408, 0.3255, 0.83, 0.3185, 0.8242, 0.3824, 0.745, 0.39, 0.7513, 0.1819, 0.7124, 0.1749, 0.7064, 0.2407, 0.6276, 0.2482, 0.6342, 0.3185, 0.8242, 0.3114, 0.8185, 0.3747, 0.7389, 0.3824, 0.745, 0.1749, 0.7064, 0.1679, 0.7005, 0.2331, 0.6212, 0.2407, 0.6276, 0.3114, 0.8185, 0.3042, 0.8128, 0.3669, 0.7328, 0.3747, 0.7389, 0.1679, 0.7005, 0.1608, 0.6947, 0.2253, 0.6148, 0.2331, 0.6212, 0.3042, 0.8128, 0.2969, 0.8073, 0.3589, 0.727, 0.3669, 0.7328, 0.4597, 0.7426, 0.4513, 0.7342, 0.5373, 0.6351, 0.5467, 0.643, 0.2016, 0.5965, 0.1935, 0.5907, 0.2244, 0.5452, 0.2336, 0.5519, 0.3349, 0.7105, 0.3268, 0.7055, 0.3508, 0.6558, 0.3613, 0.6623, 0.4318, 0.791, 0.4255, 0.7842, 0.468, 0.7515, 0.4764, 0.7609, 0.1935, 0.5907, 0.1854, 0.585, 0.2149, 0.5385, 0.2244, 0.5452, 0.3268, 0.7055, 0.3187, 0.7008, 0.3397, 0.6493, 0.3508, 0.6558, 0.4255, 0.7842, 0.4189, 0.7774, 0.4597, 0.7426, 0.468, 0.7515, 0.1854, 0.585, 0.1772, 0.5796, 0.2051, 0.5319, 0.2149, 0.5385, 0.2824, 0.6681, 0.2761, 0.6612, 0.3192, 0.6287, 0.3276, 0.6382, 0.4189, 0.7774, 0.412, 0.7708, 0.4513, 0.7342, 0.4597, 0.7426, 0.1772, 0.5796, 0.169, 0.5744, 0.195, 0.5255, 0.2051, 0.5319, 0.2761, 0.6612, 0.2695, 0.6543, 0.3109, 0.6198, 0.3192, 0.6287, 0.412, 0.7708, 0.4048, 0.7642, 0.4429, 0.7262, 0.4513, 0.7342, 0.169, 0.5744, 0.1608, 0.5694, 0.1844, 0.519, 0.195, 0.5255, 0.2695, 0.6543, 0.2626, 0.6475, 0.3026, 0.6113, 0.3109, 0.6198, 0.4048, 0.7642, 0.3975, 0.7577, 0.4345, 0.7184, 0.4429, 0.7262, 0.2626, 0.6475, 0.2555, 0.6408, 0.2943, 0.6031, 0.3026, 0.6113, 0.3975, 0.7577, 0.39, 0.7513, 0.4259, 0.7108, 0.4345, 0.7184, 0.2555, 0.6408, 0.2482, 0.6342, 0.2859, 0.5952, 0.2943, 0.6031, 0.39, 0.7513, 0.3824, 0.745, 0.4173, 0.7035, 0.4259, 0.7108, 0.2482, 0.6342, 0.2407, 0.6276, 0.2775, 0.5876, 0.2859, 0.5952, 0.3824, 0.745, 0.3747, 0.7389, 0.4085, 0.6963, 0.4173, 0.7035, 0.2407, 0.6276, 0.2331, 0.6212, 0.269, 0.5802, 0.2775, 0.5876, 0.3747, 0.7389, 0.3669, 0.7328, 0.3995, 0.6893, 0.4085, 0.6963, 0.2331, 0.6212, 0.2253, 0.6148, 0.2603, 0.5729, 0.269, 0.5802, 0.3669, 0.7328, 0.3589, 0.727, 0.3904, 0.6824, 0.3995, 0.6893, 0.2253, 0.6148, 0.2175, 0.6086, 0.2516, 0.5658, 0.2603, 0.5729, 0.3589, 0.727, 0.351, 0.7213, 0.381, 0.6756, 0.3904, 0.6824, 0.2175, 0.6086, 0.2096, 0.6025, 0.2427, 0.5588, 0.2516, 0.5658, 0.351, 0.7213, 0.3429, 0.7158, 0.3713, 0.6689, 0.381, 0.6756, 0.2096, 0.6025, 0.2016, 0.5965, 0.2336, 0.5519, 0.2427, 0.5588, 0.3429, 0.7158, 0.3349, 0.7105, 0.3613, 0.6623, 0.3713, 0.6689, 0.5183, 0.6192, 0.5088, 0.6114, 0.6615, 0.4248, 0.6711, 0.4326, 0.2051, 0.5319, 0.195, 0.5255, 0.2744, 0.4195, 0.2842, 0.4271, 0.3192, 0.6287, 0.3109, 0.6198, 0.3986, 0.5206, 0.408, 0.5287, 0.4513, 0.7342, 0.4429, 0.7262, 0.5278, 0.6271, 0.5373, 0.6351, 0.195, 0.5255, 0.1844, 0.519, 0.2647, 0.4118, 0.2744, 0.4195, 0.3109, 0.6198, 0.3026, 0.6113, 0.3891, 0.5126, 0.3986, 0.5206, 0.4429, 0.7262, 0.4345, 0.7184, 0.5183, 0.6192, 0.5278, 0.6271, 0.3026, 0.6113, 0.2943, 0.6031, 0.3797, 0.5047, 0.3891, 0.5126, 0.4345, 0.7184, 0.4259, 0.7108, 0.5088, 0.6114, 0.5183, 0.6192, 0.2943, 0.6031, 0.2859, 0.5952, 0.3702, 0.4968, 0.3797, 0.5047, 0.4259, 0.7108, 0.4173, 0.7035, 0.4993, 0.6035, 0.5088, 0.6114, 0.2859, 0.5952, 0.2775, 0.5876, 0.3608, 0.4889, 0.3702, 0.4968, 0.4173, 0.7035, 0.4085, 0.6963, 0.4898, 0.5957, 0.4993, 0.6035, 0.2775, 0.5876, 0.269, 0.5802, 0.3513, 0.4811, 0.3608, 0.4889, 0.4085, 0.6963, 0.3995, 0.6893, 0.4802, 0.588, 0.4898, 0.5957, 0.269, 0.5802, 0.2603, 0.5729, 0.3418, 0.4733, 0.3513, 0.4811, 0.3995, 0.6893, 0.3904, 0.6824, 0.4706, 0.5802, 0.4802, 0.588, 0.2603, 0.5729, 0.2516, 0.5658, 0.3323, 0.4655, 0.3418, 0.4733, 0.3904, 0.6824, 0.381, 0.6756, 0.461, 0.5725, 0.4706, 0.5802, 0.2516, 0.5658, 0.2427, 0.5588, 0.3227, 0.4578, 0.3323, 0.4655, 0.381, 0.6756, 0.3713, 0.6689, 0.4513, 0.5648, 0.461, 0.5725, 0.2427, 0.5588, 0.2336, 0.5519, 0.3132, 0.4501, 0.3227, 0.4578, 0.3713, 0.6689, 0.3613, 0.6623, 0.4416, 0.5571, 0.4513, 0.5648, 0.1844, 0.519, 0.1731, 0.5126, 0.2549, 0.4042, 0.2647, 0.4118, 0.2336, 0.5519, 0.2244, 0.5452, 0.3036, 0.4424, 0.3132, 0.4501, 0.3613, 0.6623, 0.3508, 0.6558, 0.4319, 0.5494, 0.4416, 0.5571, 0.4764, 0.7609, 0.468, 0.7515, 0.5562, 0.6511, 0.5657, 0.6591, 0.2244, 0.5452, 0.2149, 0.5385, 0.2939, 0.4348, 0.3036, 0.4424, 0.3508, 0.6558, 0.3397, 0.6493, 0.4221, 0.5417, 0.4319, 0.5494, 0.468, 0.7515, 0.4597, 0.7426, 0.5467, 0.643, 0.5562, 0.6511, 0.2149, 0.5385, 0.2051, 0.5319, 0.2842, 0.4271, 0.2939, 0.4348, 0.3276, 0.6382, 0.3192, 0.6287, 0.408, 0.5287, 0.4175, 0.5368, 0.6423, 0.4091, 0.6327, 0.4012, 0.6965, 0.323, 0.7061, 0.3308, 0.3797, 0.5047, 0.3702, 0.4968, 0.5228, 0.3103, 0.5324, 0.3181, 0.5088, 0.6114, 0.4993, 0.6035, 0.6519, 0.4169, 0.6615, 0.4248, 0.3702, 0.4968, 0.3608, 0.4889, 0.5132, 0.3024, 0.5228, 0.3103, 0.4993, 0.6035, 0.4898, 0.5957, 0.6423, 0.4091, 0.6519, 0.4169, 0.3608, 0.4889, 0.3513, 0.4811, 0.5035, 0.2946, 0.5132, 0.3024, 0.4898, 0.5957, 0.4802, 0.588, 0.6327, 0.4012, 0.6423, 0.4091, 0.3513, 0.4811, 0.3418, 0.4733, 0.4939, 0.2868, 0.5035, 0.2946, 0.4802, 0.588, 0.4706, 0.5802, 0.6231, 0.3933, 0.6327, 0.4012, 0.3418, 0.4733, 0.3323, 0.4655, 0.4843, 0.2789, 0.4939, 0.2868, 0.4706, 0.5802, 0.461, 0.5725, 0.6135, 0.3855, 0.6231, 0.3933, 0.3323, 0.4655, 0.3227, 0.4578, 0.4747, 0.2711, 0.4843, 0.2789, 0.461, 0.5725, 0.4513, 0.5648, 0.6039, 0.3776, 0.6135, 0.3855, 0.3227, 0.4578, 0.3132, 0.4501, 0.4651, 0.2632, 0.4747, 0.2711, 0.4513, 0.5648, 0.4416, 0.5571, 0.5943, 0.3698, 0.6039, 0.3776, 0.2647, 0.4118, 0.2549, 0.4042, 0.4074, 0.2162, 0.417, 0.2241, 0.3132, 0.4501, 0.3036, 0.4424, 0.4555, 0.2554, 0.4651, 0.2632, 0.4416, 0.5571, 0.4319, 0.5494, 0.5847, 0.3619, 0.5943, 0.3698, 0.5657, 0.6591, 0.5562, 0.6511, 0.7096, 0.464, 0.7192, 0.4718, 0.3036, 0.4424, 0.2939, 0.4348, 0.4458, 0.2476, 0.4555, 0.2554, 0.4319, 0.5494, 0.4221, 0.5417, 0.5751, 0.354, 0.5847, 0.3619, 0.5562, 0.6511, 0.5467, 0.643, 0.7, 0.4562, 0.7096, 0.464, 0.2939, 0.4348, 0.2842, 0.4271, 0.4362, 0.2398, 0.4458, 0.2476, 0.4175, 0.5368, 0.408, 0.5287, 0.5612, 0.3416, 0.5708, 0.3494, 0.5467, 0.643, 0.5373, 0.6351, 0.6904, 0.4483, 0.7, 0.4562, 0.2842, 0.4271, 0.2744, 0.4195, 0.4266, 0.2319, 0.4362, 0.2398, 0.408, 0.5287, 0.3986, 0.5206, 0.5516, 0.3338, 0.5612, 0.3416, 0.5373, 0.6351, 0.5278, 0.6271, 0.6808, 0.4405, 0.6904, 0.4483, 0.2744, 0.4195, 0.2647, 0.4118, 0.417, 0.2241, 0.4266, 0.2319, 0.3986, 0.5206, 0.3891, 0.5126, 0.542, 0.326, 0.5516, 0.3338, 0.5278, 0.6271, 0.5183, 0.6192, 0.6711, 0.4326, 0.6808, 0.4405, 0.3891, 0.5126, 0.3797, 0.5047, 0.5324, 0.3181, 0.542, 0.326, 0.6771, 0.3074, 0.6674, 0.2997, 0.6756, 0.2893, 0.6854, 0.297, 0.5035, 0.2946, 0.4939, 0.2868, 0.5577, 0.2085, 0.5673, 0.2164, 0.6327, 0.4012, 0.6231, 0.3933, 0.6868, 0.3152, 0.6965, 0.323, 0.4939, 0.2868, 0.4843, 0.2789, 0.5481, 0.2006, 0.5577, 0.2085, 0.6231, 0.3933, 0.6135, 0.3855, 0.6771, 0.3074, 0.6868, 0.3152, 0.4843, 0.2789, 0.4747, 0.2711, 0.5384, 0.1927, 0.5481, 0.2006, 0.6135, 0.3855, 0.6039, 0.3776, 0.6674, 0.2997, 0.6771, 0.3074, 0.4747, 0.2711, 0.4651, 0.2632, 0.5287, 0.1849, 0.5384, 0.1927, 0.6039, 0.3776, 0.5943, 0.3698, 0.6578, 0.2921, 0.6674, 0.2997, 0.417, 0.2241, 0.4074, 0.2162, 0.4711, 0.1388, 0.4804, 0.1465, 0.4651, 0.2632, 0.4555, 0.2554, 0.519, 0.1771, 0.5287, 0.1849, 0.5943, 0.3698, 0.5847, 0.3619, 0.6483, 0.2845, 0.6578, 0.2921, 0.7192, 0.4718, 0.7096, 0.464, 0.7725, 0.386, 0.7822, 0.3936, 0.4555, 0.2554, 0.4458, 0.2476, 0.5092, 0.1694, 0.519, 0.1771, 0.5847, 0.3619, 0.5751, 0.354, 0.639, 0.2767, 0.6483, 0.2845, 0.7096, 0.464, 0.7, 0.4562, 0.7631, 0.3783, 0.7725, 0.386, 0.4458, 0.2476, 0.4362, 0.2398, 0.4995, 0.1617, 0.5092, 0.1694, 0.5708, 0.3494, 0.5612, 0.3416, 0.624, 0.2637, 0.6337, 0.2712, 0.7, 0.4562, 0.6904, 0.4483, 0.7538, 0.3704, 0.7631, 0.3783, 0.4362, 0.2398, 0.4266, 0.2319, 0.4899, 0.1541, 0.4995, 0.1617, 0.5612, 0.3416, 0.5516, 0.3338, 0.6146, 0.2559, 0.624, 0.2637, 0.6904, 0.4483, 0.6808, 0.4405, 0.7444, 0.3625, 0.7538, 0.3704, 0.4266, 0.2319, 0.417, 0.2241, 0.4804, 0.1465, 0.4899, 0.1541, 0.5516, 0.3338, 0.542, 0.326, 0.6053, 0.2481, 0.6146, 0.2559, 0.6808, 0.4405, 0.6711, 0.4326, 0.7349, 0.3546, 0.7444, 0.3625, 0.542, 0.326, 0.5324, 0.3181, 0.5959, 0.2402, 0.6053, 0.2481, 0.6711, 0.4326, 0.6615, 0.4248, 0.7254, 0.3467, 0.7349, 0.3546, 0.5324, 0.3181, 0.5228, 0.3103, 0.5864, 0.2323, 0.5959, 0.2402, 0.6615, 0.4248, 0.6519, 0.4169, 0.7158, 0.3387, 0.7254, 0.3467, 0.5228, 0.3103, 0.5132, 0.3024, 0.5769, 0.2243, 0.5864, 0.2323, 0.6519, 0.4169, 0.6423, 0.4091, 0.7061, 0.3308, 0.7158, 0.3387, 0.5132, 0.3024, 0.5035, 0.2946, 0.5673, 0.2164, 0.5769, 0.2243, 0.6563, 0.2746, 0.6472, 0.2676, 0.6529, 0.2597, 0.6625, 0.2662, 0.5384, 0.1927, 0.5287, 0.1849, 0.5371, 0.1744, 0.5469, 0.1823, 0.6674, 0.2997, 0.6578, 0.2921, 0.6659, 0.2818, 0.6756, 0.2893, 0.4804, 0.1465, 0.4711, 0.1388, 0.4793, 0.1297, 0.4883, 0.1366, 0.5287, 0.1849, 0.519, 0.1771, 0.5273, 0.1666, 0.5371, 0.1744, 0.6578, 0.2921, 0.6483, 0.2845, 0.6563, 0.2746, 0.6659, 0.2818, 0.7822, 0.3936, 0.7725, 0.386, 0.7806, 0.376, 0.7895, 0.3833, 0.519, 0.1771, 0.5092, 0.1694, 0.5175, 0.1589, 0.5273, 0.1666, 0.6483, 0.2845, 0.639, 0.2767, 0.6472, 0.2676, 0.6563, 0.2746, 0.7725, 0.386, 0.7631, 0.3783, 0.7716, 0.3683, 0.7806, 0.376, 0.5092, 0.1694, 0.4995, 0.1617, 0.5077, 0.1513, 0.5175, 0.1589, 0.6337, 0.2712, 0.624, 0.2637, 0.6321, 0.2536, 0.6409, 0.2608, 0.7631, 0.3783, 0.7538, 0.3704, 0.7623, 0.3604, 0.7716, 0.3683, 0.4995, 0.1617, 0.4899, 0.1541, 0.4979, 0.1439, 0.5077, 0.1513, 0.624, 0.2637, 0.6146, 0.2559, 0.623, 0.2459, 0.6321, 0.2536, 0.7538, 0.3704, 0.7444, 0.3625, 0.753, 0.3524, 0.7623, 0.3604, 0.4899, 0.1541, 0.4804, 0.1465, 0.4883, 0.1366, 0.4979, 0.1439, 0.6146, 0.2559, 0.6053, 0.2481, 0.6138, 0.2381, 0.623, 0.2459, 0.7444, 0.3625, 0.7349, 0.3546, 0.7435, 0.3444, 0.753, 0.3524, 0.6053, 0.2481, 0.5959, 0.2402, 0.6044, 0.2301, 0.6138, 0.2381, 0.7349, 0.3546, 0.7254, 0.3467, 0.734, 0.3364, 0.7435, 0.3444, 0.5959, 0.2402, 0.5864, 0.2323, 0.595, 0.2221, 0.6044, 0.2301, 0.7254, 0.3467, 0.7158, 0.3387, 0.7244, 0.3284, 0.734, 0.3364, 0.5864, 0.2323, 0.5769, 0.2243, 0.5855, 0.2141, 0.595, 0.2221, 0.7158, 0.3387, 0.7061, 0.3308, 0.7147, 0.3205, 0.7244, 0.3284, 0.5769, 0.2243, 0.5673, 0.2164, 0.5759, 0.2061, 0.5855, 0.2141, 0.7061, 0.3308, 0.6965, 0.323, 0.705, 0.3126, 0.7147, 0.3205, 0.5673, 0.2164, 0.5577, 0.2085, 0.5663, 0.1981, 0.5759, 0.2061, 0.6965, 0.323, 0.6868, 0.3152, 0.6952, 0.3047, 0.705, 0.3126, 0.5577, 0.2085, 0.5481, 0.2006, 0.5566, 0.1902, 0.5663, 0.1981, 0.6868, 0.3152, 0.6771, 0.3074, 0.6854, 0.297, 0.6952, 0.3047, 0.5481, 0.2006, 0.5384, 0.1927, 0.5469, 0.1823, 0.5566, 0.1902, 0.6301, 0.238, 0.6209, 0.23, 0.6316, 0.2181, 0.6407, 0.2265, 0.7806, 0.376, 0.7716, 0.3683, 0.7786, 0.3603, 0.7875, 0.3683, 0.5175, 0.1589, 0.5077, 0.1513, 0.5144, 0.1426, 0.5244, 0.1502, 0.6409, 0.2608, 0.6321, 0.2536, 0.6389, 0.2459, 0.6472, 0.2535, 0.7716, 0.3683, 0.7623, 0.3604, 0.7695, 0.3523, 0.7786, 0.3603, 0.5077, 0.1513, 0.4979, 0.1439, 0.5045, 0.1353, 0.5144, 0.1426, 0.6321, 0.2536, 0.623, 0.2459, 0.6301, 0.238, 0.6389, 0.2459, 0.7623, 0.3604, 0.753, 0.3524, 0.7601, 0.3442, 0.7695, 0.3523, 0.4979, 0.1439, 0.4883, 0.1366, 0.4946, 0.1282, 0.5045, 0.1353, 0.623, 0.2459, 0.6138, 0.2381, 0.6209, 0.23, 0.6301, 0.238, 0.753, 0.3524, 0.7435, 0.3444, 0.7507, 0.3361, 0.7601, 0.3442, 0.6138, 0.2381, 0.6044, 0.2301, 0.6116, 0.2219, 0.6209, 0.23, 0.7435, 0.3444, 0.734, 0.3364, 0.7411, 0.328, 0.7507, 0.3361, 0.6044, 0.2301, 0.595, 0.2221, 0.6022, 0.2138, 0.6116, 0.2219, 0.734, 0.3364, 0.7244, 0.3284, 0.7315, 0.32, 0.7411, 0.328, 0.595, 0.2221, 0.5855, 0.2141, 0.5927, 0.2058, 0.6022, 0.2138, 0.7244, 0.3284, 0.7147, 0.3205, 0.7218, 0.312, 0.7315, 0.32, 0.5855, 0.2141, 0.5759, 0.2061, 0.5831, 0.1977, 0.5927, 0.2058, 0.7147, 0.3205, 0.705, 0.3126, 0.712, 0.304, 0.7218, 0.312, 0.5759, 0.2061, 0.5663, 0.1981, 0.5734, 0.1897, 0.5831, 0.1977, 0.705, 0.3126, 0.6952, 0.3047, 0.7022, 0.2961, 0.712, 0.304, 0.5663, 0.1981, 0.5566, 0.1902, 0.5637, 0.1817, 0.5734, 0.1897, 0.6952, 0.3047, 0.6854, 0.297, 0.6923, 0.2883, 0.7022, 0.2961, 0.5566, 0.1902, 0.5469, 0.1823, 0.554, 0.1737, 0.5637, 0.1817, 0.6854, 0.297, 0.6756, 0.2893, 0.6824, 0.2807, 0.6923, 0.2883, 0.5469, 0.1823, 0.5371, 0.1744, 0.5442, 0.1658, 0.554, 0.1737, 0.6756, 0.2893, 0.6659, 0.2818, 0.6724, 0.2732, 0.6824, 0.2807, 0.4883, 0.1366, 0.4793, 0.1297, 0.4849, 0.1217, 0.4946, 0.1282, 0.5371, 0.1744, 0.5273, 0.1666, 0.5343, 0.158, 0.5442, 0.1658, 0.6659, 0.2818, 0.6563, 0.2746, 0.6625, 0.2662, 0.6724, 0.2732, 0.7895, 0.3833, 0.7806, 0.376, 0.7875, 0.3683, 0.7957, 0.3759, 0.5273, 0.1666, 0.5175, 0.1589, 0.5244, 0.1502, 0.5343, 0.158, 0.6128, 0.2016, 0.6033, 0.1934, 0.6115, 0.1837, 0.6211, 0.192, 0.7601, 0.3442, 0.7507, 0.3361, 0.7614, 0.3238, 0.7708, 0.3321, 0.6209, 0.23, 0.6116, 0.2219, 0.6223, 0.2098, 0.6316, 0.2181, 0.7507, 0.3361, 0.7411, 0.328, 0.7518, 0.3156, 0.7614, 0.3238, 0.6116, 0.2219, 0.6022, 0.2138, 0.6128, 0.2016, 0.6223, 0.2098, 0.7411, 0.328, 0.7315, 0.32, 0.7421, 0.3075, 0.7518, 0.3156, 0.6022, 0.2138, 0.5927, 0.2058, 0.6033, 0.1934, 0.6128, 0.2016, 0.7315, 0.32, 0.7218, 0.312, 0.7323, 0.2993, 0.7421, 0.3075, 0.5927, 0.2058, 0.5831, 0.1977, 0.5937, 0.1853, 0.6033, 0.1934, 0.7218, 0.312, 0.712, 0.304, 0.7225, 0.2913, 0.7323, 0.2993, 0.5831, 0.1977, 0.5734, 0.1897, 0.584, 0.1772, 0.5937, 0.1853, 0.712, 0.304, 0.7022, 0.2961, 0.7125, 0.2833, 0.7225, 0.2913, 0.5734, 0.1897, 0.5637, 0.1817, 0.5742, 0.1691, 0.584, 0.1772, 0.7022, 0.2961, 0.6923, 0.2883, 0.7024, 0.2754, 0.7125, 0.2833, 0.5637, 0.1817, 0.554, 0.1737, 0.5644, 0.161, 0.5742, 0.1691, 0.6923, 0.2883, 0.6824, 0.2807, 0.6923, 0.2676, 0.7024, 0.2754, 0.554, 0.1737, 0.5442, 0.1658, 0.5545, 0.153, 0.5644, 0.161, 0.6824, 0.2807, 0.6724, 0.2732, 0.682, 0.26, 0.6923, 0.2676, 0.4946, 0.1282, 0.4849, 0.1217, 0.4924, 0.1077, 0.5035, 0.1147, 0.5442, 0.1658, 0.5343, 0.158, 0.5445, 0.1451, 0.5545, 0.153, 0.6724, 0.2732, 0.6625, 0.2662, 0.6715, 0.2527, 0.682, 0.26, 0.7957, 0.3759, 0.7875, 0.3683, 0.7983, 0.3574, 0.8069, 0.3662, 0.5343, 0.158, 0.5244, 0.1502, 0.5345, 0.1373, 0.5445, 0.1451, 0.6625, 0.2662, 0.6529, 0.2597, 0.6605, 0.2456, 0.6715, 0.2527, 0.7875, 0.3683, 0.7786, 0.3603, 0.7894, 0.3488, 0.7983, 0.3574, 0.5244, 0.1502, 0.5144, 0.1426, 0.5243, 0.1295, 0.5345, 0.1373, 0.6472, 0.2535, 0.6389, 0.2459, 0.6496, 0.235, 0.6583, 0.2438, 0.7786, 0.3603, 0.7695, 0.3523, 0.7802, 0.3404, 0.7894, 0.3488, 0.5144, 0.1426, 0.5045, 0.1353, 0.514, 0.122, 0.5243, 0.1295, 0.6389, 0.2459, 0.6301, 0.238, 0.6407, 0.2265, 0.6496, 0.235, 0.7695, 0.3523, 0.7601, 0.3442, 0.7708, 0.3321, 0.7802, 0.3404, 0.5045, 0.1353, 0.4946, 0.1282, 0.5035, 0.1147, 0.514, 0.122, 0.8762, 0.4976, 0.8659, 0.5061, 0.8541, 0.5123, 0.8413, 0.5162, 0.7421, 0.3075, 0.7323, 0.2993, 0.7404, 0.2894, 0.7503, 0.2976, 0.6033, 0.1934, 0.5937, 0.1853, 0.6018, 0.1755, 0.6115, 0.1837, 0.7323, 0.2993, 0.7225, 0.2913, 0.7305, 0.2812, 0.7404, 0.2894, 0.5937, 0.1853, 0.584, 0.1772, 0.5921, 0.1673, 0.6018, 0.1755, 0.7225, 0.2913, 0.7125, 0.2833, 0.7205, 0.2731, 0.7305, 0.2812, 0.584, 0.1772, 0.5742, 0.1691, 0.5823, 0.1592, 0.5921, 0.1673, 0.7125, 0.2833, 0.7024, 0.2754, 0.7103, 0.2651, 0.7205, 0.2731, 0.5742, 0.1691, 0.5644, 0.161, 0.5724, 0.1511, 0.5823, 0.1592, 0.7024, 0.2754, 0.6923, 0.2676, 0.7, 0.2572, 0.7103, 0.2651, 0.5644, 0.161, 0.5545, 0.153, 0.5625, 0.143, 0.5724, 0.1511, 0.6923, 0.2676, 0.682, 0.26, 0.6895, 0.2494, 0.7, 0.2572, 0.5035, 0.1147, 0.4924, 0.1077, 0.4997, 0.09671, 0.5106, 0.1039, 0.5545, 0.153, 0.5445, 0.1451, 0.5525, 0.1349, 0.5625, 0.143, 0.682, 0.26, 0.6715, 0.2527, 0.6787, 0.2419, 0.6895, 0.2494, 0.8069, 0.3662, 0.7983, 0.3574, 0.807, 0.3483, 0.816, 0.3573, 0.5445, 0.1451, 0.5345, 0.1373, 0.5423, 0.127, 0.5525, 0.1349, 0.6715, 0.2527, 0.6605, 0.2456, 0.6678, 0.2346, 0.6787, 0.2419, 0.7983, 0.3574, 0.7894, 0.3488, 0.7979, 0.3396, 0.807, 0.3483, 0.5345, 0.1373, 0.5243, 0.1295, 0.532, 0.1191, 0.5423, 0.127, 0.6583, 0.2438, 0.6496, 0.235, 0.6584, 0.226, 0.6673, 0.2349, 0.7894, 0.3488, 0.7802, 0.3404, 0.7886, 0.331, 0.7979, 0.3396, 0.5243, 0.1295, 0.514, 0.122, 0.5214, 0.1114, 0.532, 0.1191, 0.6496, 0.235, 0.6407, 0.2265, 0.6493, 0.2173, 0.6584, 0.226, 0.7802, 0.3404, 0.7708, 0.3321, 0.7792, 0.3226, 0.7886, 0.331, 0.514, 0.122, 0.5035, 0.1147, 0.5106, 0.1039, 0.5214, 0.1114, 0.6407, 0.2265, 0.6316, 0.2181, 0.64, 0.2088, 0.6493, 0.2173, 0.7708, 0.3321, 0.7614, 0.3238, 0.7696, 0.3142, 0.7792, 0.3226, 0.6316, 0.2181, 0.6223, 0.2098, 0.6306, 0.2003, 0.64, 0.2088, 0.7614, 0.3238, 0.7518, 0.3156, 0.76, 0.3059, 0.7696, 0.3142, 0.6223, 0.2098, 0.6128, 0.2016, 0.6211, 0.192, 0.6306, 0.2003, 0.7518, 0.3156, 0.7421, 0.3075, 0.7503, 0.2976, 0.76, 0.3059, 0.8847, 0.4873, 0.8762, 0.4976, 0.8413, 0.5162, 0.828, 0.5175, 0.891, 0.4755, 0.8847, 0.4873, 0.828, 0.5175, 0.8148, 0.5161, 0.8949, 0.4628, 0.891, 0.4755, 0.8148, 0.5161, 0.802, 0.5122, 0.8962, 0.4495, 0.8949, 0.4628, 0.802, 0.5122, 0.7902, 0.5059, 0.895, 0.4362, 0.8962, 0.4495, 0.7902, 0.5059, 0.7799, 0.4974, 0.8911, 0.4234, 0.895, 0.4362, 0.7799, 0.4974, 0.7715, 0.4871, 0.8848, 0.4117, 0.8911, 0.4234, 0.7715, 0.4871, 0.7652, 0.4753, 0.7652, 0.4753, 0.7614, 0.4626, 0.8764, 0.4013, 0.8848, 0.4117, 0.7614, 0.4626, 0.7601, 0.4493, 0.8661, 0.3928, 0.8764, 0.4013, 0.7601, 0.4493, 0.7614, 0.436, 0.8543, 0.3865, 0.8661, 0.3928, 0.7614, 0.436, 0.7653, 0.4232, 0.8415, 0.3826, 0.8543, 0.3865, 0.7653, 0.4232, 0.7716, 0.4115, 0.8283, 0.3813, 0.8415, 0.3826, 0.7716, 0.4115, 0.7801, 0.4012, 0.815, 0.3826, 0.8283, 0.3813, 0.7801, 0.4012, 0.7904, 0.3927, 0.8022, 0.3864, 0.815, 0.3826, 0.243, 0.9244, 0.2385, 0.9204, 0.2762, 0.8758, 0.2824, 0.8811, 0.09784, 0.8076, 0.09408, 0.8028, 0.1369, 0.7625, 0.1427, 0.7684, 0.2473, 0.9288, 0.243, 0.9244, 0.2824, 0.8811, 0.2885, 0.8866, 0.1014, 0.8128, 0.09784, 0.8076, 0.1427, 0.7684, 0.1485, 0.7745, 0.2513, 0.9334, 0.2473, 0.9288, 0.2885, 0.8866, 0.2946, 0.8923, 0.1048, 0.8182, 0.1014, 0.8128, 0.1485, 0.7745, 0.1542, 0.7808, 0.04489, 0.7691, 0.03866, 0.7672, 0.0637, 0.7094, 0.07127, 0.7135, 0.2552, 0.9384, 0.2513, 0.9334, 0.2946, 0.8923, 0.3005, 0.8982, 0.1079, 0.824, 0.1048, 0.8182, 0.1542, 0.7808, 0.1599, 0.7875, 0.05086, 0.7713, 0.04489, 0.7691, 0.07127, 0.7135, 0.07861, 0.7178, 0.2589, 0.9436, 0.2552, 0.9384, 0.3005, 0.8982, 0.3064, 0.9044, 0.1108, 0.8302, 0.1079, 0.824, 0.1599, 0.7875, 0.1656, 0.7943, 0.05656, 0.7738, 0.05086, 0.7713, 0.07861, 0.7178, 0.08573, 0.7222, 0.2623, 0.9491, 0.2589, 0.9436, 0.3064, 0.9044, 0.3123, 0.9107, 0.2011, 0.899, 0.1948, 0.897, 0.2208, 0.8384, 0.2284, 0.8427, 0.06202, 0.7765, 0.05656, 0.7738, 0.08573, 0.7222, 0.09266, 0.7267, 0.2656, 0.955, 0.2623, 0.9491, 0.3123, 0.9107, 0.3181, 0.9173, 0.2072, 0.9013, 0.2011, 0.899, 0.2284, 0.8427, 0.2358, 0.8471, 0.06724, 0.7794, 0.06202, 0.7765, 0.09266, 0.7267, 0.09941, 0.7313, 0.03866, 0.7672, 0.03217, 0.7655, 0.0559, 0.7053, 0.0637, 0.7094, 0.213, 0.9038, 0.2072, 0.9013, 0.2358, 0.8471, 0.243, 0.8516, 0.07224, 0.7827, 0.06724, 0.7794, 0.09941, 0.7313, 0.106, 0.7361, 0.2186, 0.9066, 0.213, 0.9038, 0.243, 0.8516, 0.2499, 0.8561, 0.07702, 0.7862, 0.07224, 0.7827, 0.106, 0.7361, 0.1124, 0.741, 0.2239, 0.9097, 0.2186, 0.9066, 0.2499, 0.8561, 0.2567, 0.8608, 0.08159, 0.7899, 0.07702, 0.7862, 0.1124, 0.741, 0.1187, 0.7461, 0.229, 0.913, 0.2239, 0.9097, 0.2567, 0.8608, 0.2634, 0.8657, 0.08596, 0.7939, 0.08159, 0.7899, 0.1187, 0.7461, 0.1249, 0.7514, 0.2339, 0.9165, 0.229, 0.913, 0.2634, 0.8657, 0.2699, 0.8707, 0.09012, 0.7982, 0.08596, 0.7939, 0.1249, 0.7514, 0.1309, 0.7568, 0.2385, 0.9204, 0.2339, 0.9165, 0.2699, 0.8707, 0.2762, 0.8758, 0.09408, 0.8028, 0.09012, 0.7982, 0.1309, 0.7568, 0.1369, 0.7625])
me_cone.materials.append(mat_bullet)
me_cone.use_remesh_preserve_volume = False
me_cone.use_remesh_preserve_attributes = False
me_cone.use_mirror_vertex_groups = False
me_cone.update()

# ---- objects
ob_cone = bpy.data.objects.new('Cone', me_cone)

# ---- transforms, parenting, visibility, modifiers, constraints
ob_cone.location = (0.0, 0.0, 1.0)
ob_cone.lineart.crease_threshold = 0.0

# ---- collection membership
col_collection_1.objects.link(ob_cone)

# ---- scene / render settings (as saved in the file)
scene.frame_start = 1; scene.frame_end = 250; scene.frame_set(1)
scene.render.engine = 'BLENDER_EEVEE_NEXT'
scene.render.resolution_percentage = 50
scene.render.dither_intensity = 0.0
scene.cycles.use_denoising = False
scene.cycles.samples = 128
scene.cycles.sampling_pattern = 'TABULATED_SOBOL'
scene.cycles.light_sampling_threshold = 0.0
scene.cycles.use_adaptive_sampling = False
scene.cycles.use_light_tree = False
scene.cycles.blur_glossy = 0.0
scene.cycles.sample_clamp_indirect = 0.0
scene.view_settings.view_transform = 'Standard'
bpy.context.view_layer.update()

# ---- added for rendering (the .blend has no active camera and no usable light): camera, sun
cam_auto = bpy.data.cameras.new('AutoCamera')
cam_auto.lens = 50.0
cam_auto.sensor_width = 36.0
cam_auto.clip_end = 1000.0
ob_auto_camera = bpy.data.objects.new('AutoCamera', cam_auto)
scene.collection.objects.link(ob_auto_camera)
ob_auto_camera.location = (11.1285, -13.3542, 4.31936)
ob_auto_camera.rotation_euler = (1.09748, -7.21219e-08, 0.694738)
scene.camera = ob_auto_camera
light_auto_sun = bpy.data.lights.new('AutoSun', 'SUN')
light_auto_sun.energy = 3.0
light_auto_sun.angle = 0.0523599
ob_auto_sun = bpy.data.objects.new('AutoSun', light_auto_sun)
scene.collection.objects.link(ob_auto_sun)
ob_auto_sun.rotation_euler = (0.872665, 0.174533, 0.523599)
bpy.context.view_layer.update()
